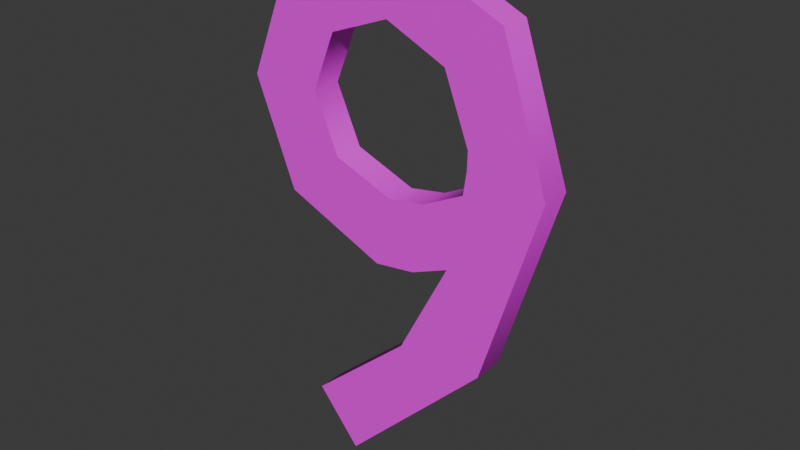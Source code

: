 # Source: Number1.blend  (saved by Blender 4.1.24; exported with 4.5.12 LTS)
import bpy
from mathutils import Matrix  # noqa: F401  (used for matrix-valued properties, if any)

bpy.ops.wm.read_factory_settings(use_empty=True)
scene = bpy.context.scene
scene.name = 'Scene'

# ---- collections
col_collection = bpy.data.collections.new('Collection'); scene.collection.children.link(col_collection)
col_text = bpy.data.collections.new('Text'); scene.collection.children.link(col_text)
col_title = bpy.data.collections.new('Title'); col_text.children.link(col_title)

# ---- images (referenced by path relative to the original .blend; pixels are not part of the script)
import os
ASSET_DIR = os.environ.get("B2B_ASSET_DIR", "")  # directory of the original .blend (textures are referenced by path, not embedded)
HERE = os.path.dirname(os.path.abspath(__file__))  # packed textures are extracted next to this script under _unpacked/

def load_image(name, relpath, width, height, colorspace="sRGB"):
    """Load a texture the original file referenced (path relative to the .blend, or extracted next to this script)."""
    p = next((c for c in (os.path.join(HERE, relpath), os.path.join(ASSET_DIR, relpath)) if relpath and os.path.exists(c)), "")
    if p:
        img = bpy.data.images.load(p, check_existing=True)
        img.name = name
    else:  # same state as the original file: an image datablock whose file is absent (Cycles renders it pink)
        img = bpy.data.images.new(name, width, height)
        img.source = "FILE"
        img.filepath = "//" + (relpath or name)
    img.colorspace_settings.name = colorspace
    return img
img_nine = load_image('Nine', 'Nine/Nine.png', 1024, 1024, 'sRGB')

# ---- materials (node trees are filled in below, after node groups)
mat_x = bpy.data.materials.new('マテリアル')
mat_x.use_transparent_shadow = False

# ---- material node trees
mat_x.use_nodes = True; mat_x.node_tree.nodes.clear()
_N = mat_x.node_tree.nodes; _L = mat_x.node_tree.links
n0 = _N.new('ShaderNodeBsdfPrincipled'); n0.name = 'プリンシプルBSDF'; n0.location = (10, 300)
n1 = _N.new('ShaderNodeOutputMaterial'); n1.name = 'マテリアル出力'; n1.location = (300, 300)
n2 = _N.new('ShaderNodeTexImage'); n2.name = '画像テクスチャ'; n2.location = (-280, 275)
n2.image = img_nine
_L.new(n0.outputs[0], n1.inputs[0])
_L.new(n2.outputs[0], n0.inputs[0])
n1.is_active_output = True

# ---- world
world_world = bpy.data.worlds.new('World'); scene.world = world_world
world_world.use_nodes = True; world_world.node_tree.nodes.clear()
_N = world_world.node_tree.nodes; _L = world_world.node_tree.links
n0 = _N.new('ShaderNodeOutputWorld'); n0.name = 'World Output'; n0.location = (300, 300)
n1 = _N.new('ShaderNodeBackground'); n1.name = 'Background'; n1.location = (10, 300)
n1.inputs[0].default_value = (0.05088, 0.05088, 0.05088, 1.0)
_L.new(n1.outputs[0], n0.inputs[0])
n0.is_active_output = True
world_world.color = (0.05088, 0.05088, 0.05088)
world_world.use_sun_shadow = False
world_world.sun_shadow_jitter_overblur = 0.0

# ---- curves / text
txt_x = bpy.data.curves.new('テキスト', 'FONT')
txt_x.dimensions = '2D'
txt_x.body = '9'
txt_x.materials.append(mat_x)
txt_x.extrude = 0.02
txt_x.resolution_u = 2

# ---- objects
ob_x = bpy.data.objects.new('テキスト', txt_x)

# ---- transforms, parenting, visibility, modifiers, constraints
ob_x.location = (-0.2391, 0.0, 0.0)
ob_x.rotation_euler = (1.571, 0.0, 0.0)

# ---- collection membership
col_title.objects.link(ob_x)

# ---- scene / render settings (as saved in the file)
scene.frame_start = 1; scene.frame_end = 250; scene.frame_set(1)
scene.render.engine = 'BLENDER_EEVEE_NEXT'
scene.cycles.sampling_pattern = 'TABULATED_SOBOL'
scene.eevee.ray_tracing_options.trace_max_roughness = 0.0
bpy.context.view_layer.update()

# ---- added for rendering (the .blend has no active camera and no usable light): camera, sun
cam_auto = bpy.data.cameras.new('AutoCamera')
cam_auto.lens = 50.0
cam_auto.sensor_width = 36.0
cam_auto.clip_end = 1000.0
ob_auto_camera = bpy.data.objects.new('AutoCamera', cam_auto)
scene.collection.objects.link(ob_auto_camera)
ob_auto_camera.location = (0.767086, -0.909219, 0.947146)
ob_auto_camera.rotation_euler = (1.09748, -7.21219e-08, 0.694738)
scene.camera = ob_auto_camera
light_auto_sun = bpy.data.lights.new('AutoSun', 'SUN')
light_auto_sun.energy = 3.0
light_auto_sun.angle = 0.0523599
ob_auto_sun = bpy.data.objects.new('AutoSun', light_auto_sun)
scene.collection.objects.link(ob_auto_sun)
ob_auto_sun.rotation_euler = (0.872665, 0.174533, 0.523599)
bpy.context.view_layer.update()
